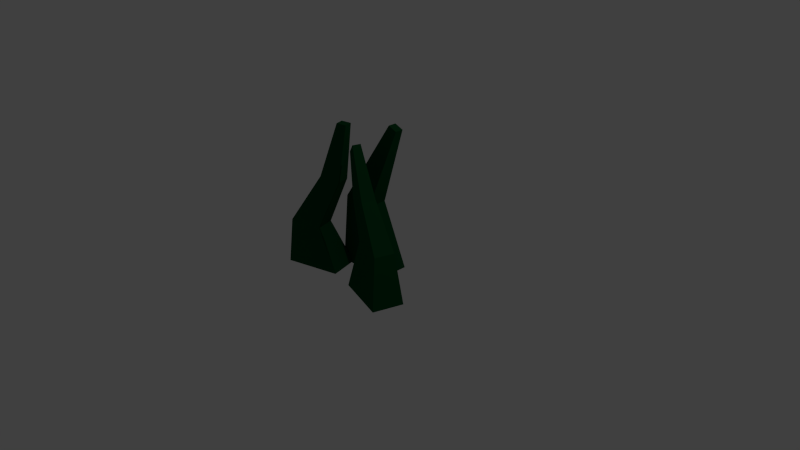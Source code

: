 # Source: grass-low-poly.blend  (saved by Blender 2.76.0; exported with 4.5.12 LTS)
import bpy
from mathutils import Matrix  # noqa: F401  (used for matrix-valued properties, if any)

bpy.ops.wm.read_factory_settings(use_empty=True)
scene = bpy.context.scene
scene.name = 'Scene'

# ---- collections
col_collection_1 = bpy.data.collections.new('Collection 1'); scene.collection.children.link(col_collection_1)

# ---- materials (node trees are filled in below, after node groups)
mat_material_001 = bpy.data.materials.new('Material.001')
mat_material_001.alpha_threshold = 0.0
mat_material_001.roughness = 0.5

# ---- material node trees
mat_material_001.use_nodes = True; mat_material_001.node_tree.nodes.clear()
_N = mat_material_001.node_tree.nodes; _L = mat_material_001.node_tree.links
n0 = _N.new('ShaderNodeOutputMaterial'); n0.name = 'Material Output'; n0.location = (300, 300)
n1 = _N.new('ShaderNodeBsdfDiffuse'); n1.name = 'Diffuse BSDF'; n1.location = (10, 300)
n1.inputs[0].default_value = (0.001636, 0.06372, 0.01667, 1.0)
_L.new(n1.outputs[0], n0.inputs[0])
n0.is_active_output = True

# ---- world
world_world = bpy.data.worlds.new('World'); scene.world = world_world
world_world.color = (0.05088, 0.05088, 0.05088)
world_world.use_sun_shadow = False
world_world.sun_shadow_jitter_overblur = 0.0
world_world.cycles.sampling_method = 'MANUAL'
world_world.cycles.sample_map_resolution = 256

# ---- cameras
cam_camera = bpy.data.cameras.new('Camera')
cam_camera.clip_end = 100.0
cam_camera.lens = 35.0
cam_camera.sensor_width = 32.0
cam_camera.sensor_height = 18.0
cam_camera.ortho_scale = 7.314
cam_camera.dof.focus_distance = 0.0

# ---- lights
light_lamp = bpy.data.lights.new('Lamp', 'POINT')
light_lamp.transmission_factor = 0.0
light_lamp.cutoff_distance = 30.0
light_lamp.energy = 100.0
light_lamp.shadow_buffer_clip_start = 1.001
light_lamp.shadow_soft_size = 0.1
light_lamp.shadow_maximum_resolution = 0.006
light_lamp.use_absolute_resolution = True
light_lamp.cycles.use_multiple_importance_sampling = False

# ---- meshes
me_cube = bpy.data.meshes.new('Cube')
me_cube.from_pydata([(1.0, 1.0, -1.0), (1.0, -1.0, -1.0), (-1.0, -1.0, -1.0), (-1.0, 1.0, -1.0), (1.395, 0.2627, 0.9404), (1.395, -0.2627, 0.9404), (1.058, -0.2627, 0.9874), (1.058, 0.2627, 0.9874), (0.231, 0.6337, -0.13), (0.231, -0.6337, -0.13), (-0.9426, -0.6337, -0.1066), (-0.9426, 0.6337, -0.1066), (2.789, -2.169, -1.0), (2.466, -4.083, -1.0), (0.5517, -3.043, -1.0), (0.8747, -1.129, -1.0), (0.6054, -1.753, 0.7986), (0.5206, -2.256, 0.7986), (0.3106, -2.142, 0.6955), (0.3955, -1.639, 0.6955), (2.533, -2.413, -0.3324), (2.328, -3.626, -0.3324), (1.205, -3.015, -0.309), (1.409, -1.802, -0.309), (1.434, -2.01, 0.197), (1.29, -2.868, 0.197), (0.6229, -2.505, 0.1571), (0.7677, -1.647, 0.1571), (-0.5949, -0.8585, -0.9889), (-0.3089, -2.791, -0.9889), (-2.242, -3.712, -0.9889), (-2.528, -1.779, -0.9889), (-0.09629, -1.384, 0.9723), (-0.02114, -1.892, 0.9723), (-0.3698, -2.058, 0.9776), (-0.4449, -1.55, 0.9776), (-1.286, -1.567, -0.4441), (-1.105, -2.792, -0.4441), (-2.239, -3.332, -0.4207), (-2.42, -2.107, -0.4207), (-0.4248, -1.348, 0.2248), (-0.2966, -2.215, 0.2248), (-1.026, -2.562, 0.26), (-1.155, -1.696, 0.26)], [], [(0, 1, 2, 3), (4, 7, 6, 5), (8, 4, 5, 9), (9, 5, 6, 10), (10, 6, 7, 11), (8, 0, 3, 11), (4, 8, 11, 7), (2, 10, 11, 3), (1, 9, 10, 2), (0, 8, 9, 1), (12, 13, 14, 15), (16, 19, 18, 17), (24, 16, 17, 25), (25, 17, 18, 26), (26, 18, 19, 27), (20, 12, 15, 23), (24, 20, 23, 27), (14, 22, 23, 15), (13, 21, 22, 14), (12, 20, 21, 13), (16, 24, 27, 19), (22, 26, 27, 23), (21, 25, 26, 22), (20, 24, 25, 21), (28, 29, 30, 31), (32, 35, 34, 33), (40, 32, 33, 41), (41, 33, 34, 42), (42, 34, 35, 43), (36, 28, 31, 39), (40, 36, 39, 43), (30, 38, 39, 31), (29, 37, 38, 30), (28, 36, 37, 29), (32, 40, 43, 35), (38, 42, 43, 39), (37, 41, 42, 38), (36, 40, 41, 37)])
me_cube.materials.append(mat_material_001)
me_cube.use_remesh_preserve_volume = False
me_cube.use_remesh_preserve_attributes = False
me_cube.use_mirror_vertex_groups = False
me_cube.update()

# ---- objects
ob_cube = bpy.data.objects.new('Cube', me_cube)
ob_lamp = bpy.data.objects.new('Lamp', light_lamp)
ob_camera = bpy.data.objects.new('Camera', cam_camera)

# ---- transforms, parenting, visibility, modifiers, constraints
ob_cube.location = (0.0, 0.007227, 0.8688)
ob_cube.scale = (0.3595, 0.2003, 1.0)
ob_cube.lock_rotations_4d = False
ob_cube.empty_display_type = 'ARROWS'
ob_cube.lineart.crease_threshold = 0.0
ob_lamp.location = (4.076, 1.005, 5.904)
ob_lamp.rotation_euler = (0.6503, 0.05522, 1.866)
ob_lamp.lock_rotations_4d = False
ob_lamp.empty_display_type = 'ARROWS'
ob_lamp.color = (0.0, 0.0, 0.0, 0.0)
ob_lamp.lineart.crease_threshold = 0.0
ob_camera.location = (7.481, -6.508, 5.344)
ob_camera.rotation_euler = (1.109, 0.01082, 0.8149)
ob_camera.lock_rotations_4d = False
ob_camera.empty_display_type = 'ARROWS'
ob_camera.color = (0.0, 0.0, 0.0, 0.0)
ob_camera.display_type = 'WIRE'
ob_camera.lineart.crease_threshold = 0.0

# ---- collection membership
col_collection_1.objects.link(ob_cube)
col_collection_1.objects.link(ob_lamp)
col_collection_1.objects.link(ob_camera)

# ---- scene / render settings (as saved in the file)
scene.camera = ob_camera
scene.frame_start = 1; scene.frame_end = 250; scene.frame_set(1)
scene.render.engine = 'CYCLES'
scene.render.resolution_percentage = 50
scene.render.dither_intensity = 0.0
scene.cycles.use_denoising = False
scene.cycles.samples = 10
scene.cycles.sampling_pattern = 'TABULATED_SOBOL'
scene.cycles.light_sampling_threshold = 0.0
scene.cycles.use_adaptive_sampling = False
scene.cycles.use_light_tree = False
scene.cycles.blur_glossy = 0.0
scene.cycles.pixel_filter_type = 'GAUSSIAN'
scene.cycles.sample_clamp_indirect = 0.0
scene.view_settings.view_transform = 'Standard'
bpy.context.view_layer.update()
